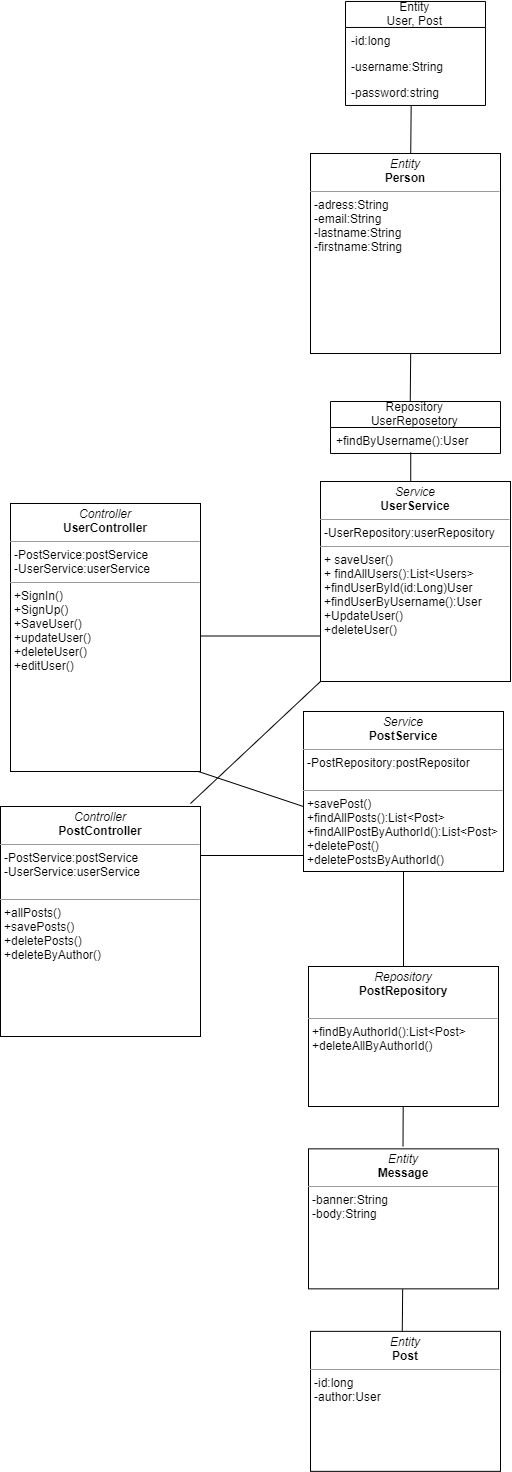

The diagram above was exported from draw.io. Its source (the exported page's mxGraphModel, read from the mxfile embedded in the PNG):
<mxGraphModel dx="2780" dy="2030" grid="1" gridSize="10" guides="1" tooltips="1" connect="1" arrows="1" fold="1" page="1" pageScale="1" pageWidth="827" pageHeight="1169" math="0" shadow="0">
  <root>
    <mxCell id="0" />
    <mxCell id="1" parent="0" />
    <mxCell id="jkvSiC1iKnSUe6Gee2qM-13" value="Entity&#10;User, Post" style="swimlane;fontStyle=0;childLayout=stackLayout;horizontal=1;startSize=26;fillColor=none;horizontalStack=0;resizeParent=1;resizeParentMax=0;resizeLast=0;collapsible=1;marginBottom=0;align=center;" vertex="1" parent="1">
      <mxGeometry x="205" y="-420.02941176470586" width="140" height="104" as="geometry" />
    </mxCell>
    <mxCell id="jkvSiC1iKnSUe6Gee2qM-14" value="-id:long" style="text;strokeColor=none;fillColor=none;align=left;verticalAlign=top;spacingLeft=4;spacingRight=4;overflow=hidden;rotatable=0;points=[[0,0.5],[1,0.5]];portConstraint=eastwest;" vertex="1" parent="jkvSiC1iKnSUe6Gee2qM-13">
      <mxGeometry y="26" width="140" height="26" as="geometry" />
    </mxCell>
    <mxCell id="jkvSiC1iKnSUe6Gee2qM-15" value="-username:String" style="text;strokeColor=none;fillColor=none;align=left;verticalAlign=top;spacingLeft=4;spacingRight=4;overflow=hidden;rotatable=0;points=[[0,0.5],[1,0.5]];portConstraint=eastwest;" vertex="1" parent="jkvSiC1iKnSUe6Gee2qM-13">
      <mxGeometry y="52" width="140" height="26" as="geometry" />
    </mxCell>
    <mxCell id="jkvSiC1iKnSUe6Gee2qM-16" value="-password:string" style="text;strokeColor=none;fillColor=none;align=left;verticalAlign=top;spacingLeft=4;spacingRight=4;overflow=hidden;rotatable=0;points=[[0,0.5],[1,0.5]];portConstraint=eastwest;" vertex="1" parent="jkvSiC1iKnSUe6Gee2qM-13">
      <mxGeometry y="78" width="140" height="26" as="geometry" />
    </mxCell>
    <mxCell id="jkvSiC1iKnSUe6Gee2qM-23" value="Repository&#10;UserReposetory" style="swimlane;fontStyle=0;childLayout=stackLayout;horizontal=1;startSize=26;fillColor=none;horizontalStack=0;resizeParent=1;resizeParentMax=0;resizeLast=0;collapsible=1;marginBottom=0;align=center;" vertex="1" parent="1">
      <mxGeometry x="190" y="-20" width="170" height="52" as="geometry" />
    </mxCell>
    <mxCell id="jkvSiC1iKnSUe6Gee2qM-25" value="+findByUsername():User" style="text;strokeColor=none;fillColor=none;align=left;verticalAlign=top;spacingLeft=4;spacingRight=4;overflow=hidden;rotatable=0;points=[[0,0.5],[1,0.5]];portConstraint=eastwest;" vertex="1" parent="jkvSiC1iKnSUe6Gee2qM-23">
      <mxGeometry y="26" width="170" height="26" as="geometry" />
    </mxCell>
    <mxCell id="jkvSiC1iKnSUe6Gee2qM-62" value="" style="endArrow=none;html=1;fontColor=#000000;exitX=0.469;exitY=0.008;exitDx=0;exitDy=0;exitPerimeter=0;entryX=0.472;entryY=0.953;entryDx=0;entryDy=0;entryPerimeter=0;" edge="1" parent="jkvSiC1iKnSUe6Gee2qM-23" target="jkvSiC1iKnSUe6Gee2qM-25">
      <mxGeometry width="50" height="50" relative="1" as="geometry">
        <mxPoint x="80.22999999999979" y="88.41599999999994" as="sourcePoint" />
        <mxPoint x="81" y="60" as="targetPoint" />
      </mxGeometry>
    </mxCell>
    <mxCell id="jkvSiC1iKnSUe6Gee2qM-34" value="&lt;p style=&quot;margin: 0px ; margin-top: 4px ; text-align: center&quot;&gt;&lt;i&gt;Service&lt;/i&gt;&lt;br&gt;&lt;b&gt;UserService&lt;/b&gt;&lt;/p&gt;&lt;hr size=&quot;1&quot;&gt;&lt;p style=&quot;margin: 0px ; margin-left: 4px&quot;&gt;-UserRepository:userRepository&lt;/p&gt;&lt;hr size=&quot;1&quot;&gt;&lt;p style=&quot;margin: 0px 0px 0px 4px&quot;&gt;+ saveUser()&lt;br&gt;+ findAllUsers():List&amp;lt;Users&amp;gt;&lt;/p&gt;&lt;p style=&quot;margin: 0px 0px 0px 4px&quot;&gt;+findUserById(id:Long)User&lt;/p&gt;&lt;p style=&quot;margin: 0px 0px 0px 4px&quot;&gt;+findUserByUsername():User&lt;/p&gt;&lt;p style=&quot;margin: 0px 0px 0px 4px&quot;&gt;+UpdateUser()&lt;/p&gt;&lt;p style=&quot;margin: 0px 0px 0px 4px&quot;&gt;+deleteUser()&lt;/p&gt;" style="verticalAlign=top;align=left;overflow=fill;fontSize=12;fontFamily=Helvetica;html=1;" vertex="1" parent="1">
      <mxGeometry x="180" y="60" width="190" height="200" as="geometry" />
    </mxCell>
    <mxCell id="jkvSiC1iKnSUe6Gee2qM-37" value="&lt;p style=&quot;margin: 0px ; margin-top: 4px ; text-align: center&quot;&gt;&lt;i&gt;Controller&lt;/i&gt;&lt;br&gt;&lt;b&gt;UserController&lt;/b&gt;&lt;/p&gt;&lt;hr size=&quot;1&quot;&gt;&lt;p style=&quot;margin: 0px ; margin-left: 4px&quot;&gt;-PostService:postService&lt;br&gt;-UserService:userService&lt;/p&gt;&lt;hr size=&quot;1&quot;&gt;&lt;p style=&quot;margin: 0px ; margin-left: 4px&quot;&gt;+SignIn()&lt;/p&gt;&lt;p style=&quot;margin: 0px ; margin-left: 4px&quot;&gt;+SignUp()&lt;/p&gt;&lt;p style=&quot;margin: 0px ; margin-left: 4px&quot;&gt;+SaveUser()&lt;/p&gt;&lt;p style=&quot;margin: 0px ; margin-left: 4px&quot;&gt;+updateUser()&lt;/p&gt;&lt;p style=&quot;margin: 0px ; margin-left: 4px&quot;&gt;+deleteUser()&lt;/p&gt;&lt;p style=&quot;margin: 0px ; margin-left: 4px&quot;&gt;+editUser()&lt;/p&gt;" style="verticalAlign=top;align=left;overflow=fill;fontSize=12;fontFamily=Helvetica;html=1;" vertex="1" parent="1">
      <mxGeometry x="-130" y="82" width="190" height="268" as="geometry" />
    </mxCell>
    <mxCell id="jkvSiC1iKnSUe6Gee2qM-38" value="" style="line;strokeWidth=1;fillColor=none;align=left;verticalAlign=middle;spacingTop=-1;spacingLeft=3;spacingRight=3;rotatable=0;labelPosition=right;points=[];portConstraint=eastwest;fontColor=#000000;" vertex="1" parent="1">
      <mxGeometry x="60" y="169" width="120" height="91" as="geometry" />
    </mxCell>
    <mxCell id="jkvSiC1iKnSUe6Gee2qM-40" value="&lt;p style=&quot;margin: 0px ; margin-top: 4px ; text-align: center&quot;&gt;&lt;i&gt;Repository&lt;/i&gt;&lt;br&gt;&lt;b&gt;PostRepository&lt;/b&gt;&lt;/p&gt;&lt;p style=&quot;margin: 0px ; margin-left: 4px&quot;&gt;&lt;br&gt;&lt;/p&gt;&lt;hr size=&quot;1&quot;&gt;&lt;p style=&quot;margin: 0px ; margin-left: 4px&quot;&gt;+findByAuthorId():List&amp;lt;Post&amp;gt;&lt;/p&gt;&lt;p style=&quot;margin: 0px ; margin-left: 4px&quot;&gt;+deleteAllByAuthorId()&lt;/p&gt;" style="verticalAlign=top;align=left;overflow=fill;fontSize=12;fontFamily=Helvetica;html=1;" vertex="1" parent="1">
      <mxGeometry x="168" y="545" width="190" height="140" as="geometry" />
    </mxCell>
    <mxCell id="jkvSiC1iKnSUe6Gee2qM-44" value="&lt;p style=&quot;margin: 0px ; margin-top: 4px ; text-align: center&quot;&gt;&lt;i&gt;Service&lt;/i&gt;&lt;br&gt;&lt;b&gt;PostService&lt;/b&gt;&lt;/p&gt;&lt;hr size=&quot;1&quot;&gt;&lt;p style=&quot;margin: 0px ; margin-left: 4px&quot;&gt;-PostRepository:postRepositor&lt;br&gt;&lt;/p&gt;&lt;p style=&quot;margin: 0px ; margin-left: 4px&quot;&gt;&lt;br&gt;&lt;/p&gt;&lt;hr size=&quot;1&quot;&gt;&lt;p style=&quot;margin: 0px 0px 0px 4px&quot;&gt;+savePost()&lt;/p&gt;&lt;p style=&quot;margin: 0px 0px 0px 4px&quot;&gt;+findAllPosts():List&amp;lt;Post&amp;gt;&lt;/p&gt;&lt;p style=&quot;margin: 0px 0px 0px 4px&quot;&gt;+findAllPostByAuthorId():List&amp;lt;Post&amp;gt;&lt;/p&gt;&lt;p style=&quot;margin: 0px 0px 0px 4px&quot;&gt;+deletePost()&lt;/p&gt;&lt;p style=&quot;margin: 0px 0px 0px 4px&quot;&gt;+deletePostsByAuthorId()&lt;/p&gt;" style="verticalAlign=top;align=left;overflow=fill;fontSize=12;fontFamily=Helvetica;html=1;" vertex="1" parent="1">
      <mxGeometry x="163" y="290" width="200" height="160" as="geometry" />
    </mxCell>
    <mxCell id="jkvSiC1iKnSUe6Gee2qM-46" value="&lt;p style=&quot;margin: 0px ; margin-top: 4px ; text-align: center&quot;&gt;&lt;i&gt;Controller&lt;/i&gt;&lt;br&gt;&lt;b&gt;PostController&lt;/b&gt;&lt;/p&gt;&lt;hr size=&quot;1&quot;&gt;&lt;p style=&quot;margin: 0px ; margin-left: 4px&quot;&gt;-PostService:postService&lt;br&gt;-UserService:userService&lt;br&gt;&lt;/p&gt;&lt;p style=&quot;margin: 0px ; margin-left: 4px&quot;&gt;&lt;br&gt;&lt;/p&gt;&lt;hr size=&quot;1&quot;&gt;&lt;p style=&quot;margin: 0px 0px 0px 4px&quot;&gt;+allPosts()&lt;/p&gt;&lt;p style=&quot;margin: 0px 0px 0px 4px&quot;&gt;+savePosts()&lt;/p&gt;&lt;p style=&quot;margin: 0px 0px 0px 4px&quot;&gt;+deletePosts()&lt;/p&gt;&lt;p style=&quot;margin: 0px 0px 0px 4px&quot;&gt;+deleteByAuthor()&lt;/p&gt;" style="verticalAlign=top;align=left;overflow=fill;fontSize=12;fontFamily=Helvetica;html=1;" vertex="1" parent="1">
      <mxGeometry x="-140" y="385" width="200" height="230" as="geometry" />
    </mxCell>
    <mxCell id="jkvSiC1iKnSUe6Gee2qM-47" value="&lt;p style=&quot;margin: 0px ; margin-top: 4px ; text-align: center&quot;&gt;&lt;i&gt;Entity&lt;/i&gt;&lt;br&gt;&lt;b&gt;Post&lt;/b&gt;&lt;/p&gt;&lt;hr size=&quot;1&quot;&gt;&lt;p style=&quot;margin: 0px ; margin-left: 4px&quot;&gt;-id:long&lt;/p&gt;&lt;p style=&quot;margin: 0px ; margin-left: 4px&quot;&gt;-author:User&lt;/p&gt;" style="verticalAlign=top;align=left;overflow=fill;fontSize=12;fontFamily=Helvetica;html=1;" vertex="1" parent="1">
      <mxGeometry x="170" y="909.8529411764706" width="190" height="140" as="geometry" />
    </mxCell>
    <mxCell id="jkvSiC1iKnSUe6Gee2qM-50" value="" style="line;strokeWidth=1;fillColor=none;align=left;verticalAlign=middle;spacingTop=-1;spacingLeft=3;spacingRight=3;rotatable=0;labelPosition=right;points=[];portConstraint=eastwest;fontColor=#000000;" vertex="1" parent="1">
      <mxGeometry x="60" y="430" width="103" height="8" as="geometry" />
    </mxCell>
    <mxCell id="jkvSiC1iKnSUe6Gee2qM-52" value="" style="endArrow=none;html=1;fontColor=#000000;exitX=0.5;exitY=0;exitDx=0;exitDy=0;entryX=0.5;entryY=1;entryDx=0;entryDy=0;" edge="1" parent="1" source="jkvSiC1iKnSUe6Gee2qM-40" target="jkvSiC1iKnSUe6Gee2qM-44">
      <mxGeometry width="50" height="50" relative="1" as="geometry">
        <mxPoint x="240" y="530" as="sourcePoint" />
        <mxPoint x="290" y="480" as="targetPoint" />
      </mxGeometry>
    </mxCell>
    <mxCell id="jkvSiC1iKnSUe6Gee2qM-53" value="" style="endArrow=none;html=1;fontColor=#000000;exitX=0.5;exitY=0;exitDx=0;exitDy=0;" edge="1" parent="1" target="jkvSiC1iKnSUe6Gee2qM-40">
      <mxGeometry width="50" height="50" relative="1" as="geometry">
        <mxPoint x="262.49999999999955" y="724.9999999999995" as="sourcePoint" />
        <mxPoint x="262" y="690" as="targetPoint" />
      </mxGeometry>
    </mxCell>
    <mxCell id="jkvSiC1iKnSUe6Gee2qM-55" value="&lt;p style=&quot;margin: 0px ; margin-top: 4px ; text-align: center&quot;&gt;&lt;i&gt;Entity&lt;/i&gt;&lt;br&gt;&lt;b&gt;Message&lt;/b&gt;&lt;/p&gt;&lt;hr size=&quot;1&quot;&gt;&lt;p style=&quot;margin: 0px ; margin-left: 4px&quot;&gt;-banner:String&lt;/p&gt;&lt;p style=&quot;margin: 0px ; margin-left: 4px&quot;&gt;-body:String&lt;/p&gt;" style="verticalAlign=top;align=left;overflow=fill;fontSize=12;fontFamily=Helvetica;html=1;" vertex="1" parent="1">
      <mxGeometry x="168" y="727.3529411764706" width="190" height="140" as="geometry" />
    </mxCell>
    <mxCell id="jkvSiC1iKnSUe6Gee2qM-56" value="&lt;p style=&quot;margin: 0px ; margin-top: 4px ; text-align: center&quot;&gt;&lt;i&gt;Entity&lt;/i&gt;&lt;br&gt;&lt;b&gt;Person&lt;/b&gt;&lt;/p&gt;&lt;hr size=&quot;1&quot;&gt;&lt;p style=&quot;margin: 0px 0px 0px 4px&quot;&gt;-adress:String&lt;br&gt;&lt;/p&gt;&lt;p style=&quot;margin: 0px 0px 0px 4px&quot;&gt;-email:String&lt;br&gt;&lt;/p&gt;&lt;p style=&quot;margin: 0px 0px 0px 4px&quot;&gt;-lastname:String&lt;br&gt;&lt;/p&gt;&lt;p style=&quot;margin: 0px 0px 0px 4px&quot;&gt;-firstname:String&lt;br&gt;&lt;/p&gt;&lt;p style=&quot;margin: 0px 0px 0px 4px&quot;&gt;&lt;br&gt;&lt;/p&gt;" style="verticalAlign=top;align=left;overflow=fill;fontSize=12;fontFamily=Helvetica;html=1;" vertex="1" parent="1">
      <mxGeometry x="170" y="-268" width="190" height="200" as="geometry" />
    </mxCell>
    <mxCell id="jkvSiC1iKnSUe6Gee2qM-60" value="" style="endArrow=none;html=1;fontColor=#000000;exitX=0.483;exitY=0;exitDx=0;exitDy=0;exitPerimeter=0;" edge="1" parent="1" source="jkvSiC1iKnSUe6Gee2qM-47">
      <mxGeometry width="50" height="50" relative="1" as="geometry">
        <mxPoint x="261.99999999999955" y="907.4999999999995" as="sourcePoint" />
        <mxPoint x="262.181818181818" y="867.5" as="targetPoint" />
      </mxGeometry>
    </mxCell>
    <mxCell id="jkvSiC1iKnSUe6Gee2qM-61" value="" style="endArrow=none;html=1;fontColor=#000000;exitX=0.469;exitY=0.008;exitDx=0;exitDy=0;exitPerimeter=0;" edge="1" parent="1" source="jkvSiC1iKnSUe6Gee2qM-23">
      <mxGeometry width="50" height="50" relative="1" as="geometry">
        <mxPoint x="269.99999999999955" y="-28.000000000000455" as="sourcePoint" />
        <mxPoint x="270.181818181818" y="-68" as="targetPoint" />
      </mxGeometry>
    </mxCell>
    <mxCell id="jkvSiC1iKnSUe6Gee2qM-65" value="" style="endArrow=none;html=1;fontColor=#000000;" edge="1" parent="1">
      <mxGeometry width="50" height="50" relative="1" as="geometry">
        <mxPoint x="50" y="382" as="sourcePoint" />
        <mxPoint x="180" y="260" as="targetPoint" />
      </mxGeometry>
    </mxCell>
    <mxCell id="jkvSiC1iKnSUe6Gee2qM-67" value="" style="endArrow=none;html=1;fontColor=#000000;exitX=0.989;exitY=1;exitDx=0;exitDy=0;exitPerimeter=0;entryX=0;entryY=0.594;entryDx=0;entryDy=0;entryPerimeter=0;" edge="1" parent="1" source="jkvSiC1iKnSUe6Gee2qM-37" target="jkvSiC1iKnSUe6Gee2qM-44">
      <mxGeometry width="50" height="50" relative="1" as="geometry">
        <mxPoint x="70" y="392" as="sourcePoint" />
        <mxPoint x="190" y="270" as="targetPoint" />
      </mxGeometry>
    </mxCell>
    <mxCell id="jkvSiC1iKnSUe6Gee2qM-69" value="" style="endArrow=none;html=1;fontColor=#000000;exitX=0.469;exitY=0.008;exitDx=0;exitDy=0;exitPerimeter=0;" edge="1" parent="1">
      <mxGeometry width="50" height="50" relative="1" as="geometry">
        <mxPoint x="270.23" y="-268.08400000000006" as="sourcePoint" />
        <mxPoint x="270.681818181818" y="-316.5" as="targetPoint" />
      </mxGeometry>
    </mxCell>
  </root>
</mxGraphModel>